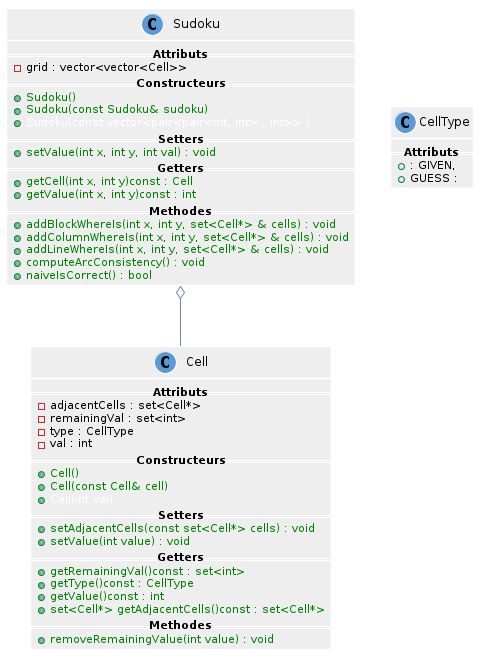

The diagram above was rendered by PlantUML. Its source (embedded in the PNG):
@startuml
skinparam shadowing false
skinparam stereotypeCBackgroundColor #5B9BD5
' skinparam backgroundColor transparent

skinparam note {
  BackgroundColor #73AE42
  BorderColor #6CA43E
  FontColor white
}

skinparam class {
  BackgroundColor #EEEEEE
  ArrowColor #758A9F
  BorderColor #FFFFFF
}

skinparam sequence {
  ArrowColor #6CA43E

  LifeLineBorderColor #6CA43E
  LifeLineBackgroundColor #73AE42

  ParticipantBorderColor #2E75B5
  ParticipantBackgroundColor #5B9BD5

  ActorBorderColor #2E75B5
  ActorBackgroundColor #5B9BD5

  BoxLineColor #A5A5A5
}

skinparam state {
  BackgroundColor #EEEEEE
  ArrowColor #758A9F
  BorderColor #9E9E9E
}

skinparam usecase {
  BackgroundColor #EEEEEE
  BorderColor #9E9E9E

  ArrowColor #6CA43E
  ActorBorderColor #6CA43E
}

skinparam component {
  BackgroundColor #EEEEEE
  ArrowColor #758A9F
  BorderColor #9E9E9E
}

skinparam node {
  BackgroundColor #FFFFFF
  ArrowColor #758A9F
  BorderColor #9E9E9E
}

skinparam database {
  BackgroundColor #EEEEEE
  ArrowColor #758A9F
  BorderColor #9E9E9E
}
Sudoku o-- Cell
class Cell{
    ==<b>Attributs</b>==
        -adjacentCells : set<Cell*>
        -remainingVal : set<int>
        -type : CellType
        -val : int
    ==<b>Constructeurs</b>==
        +<color:green>Cell()</color>
        +<color:green>Cell(const Cell& cell)</color>
        +<color:white>Cell(int val)</color>
    ==<b>Setters</b>==
        +<color:green>setAdjacentCells(const set<Cell*> cells) : void</color>
        +<color:green>setValue(int value) : void</color>
    ==<b>Getters</b>==
        +<color:green>getRemainingVal()const : set<int></color>
        +<color:green>getType()const : CellType</color>
        +<color:green>getValue()const : int</color>
        +<color:green>set<Cell*> getAdjacentCells()const : set<Cell*></color>
    ==<b>Methodes</b>==
        +<color:green>removeRemainingValue(int value) : void</color>
}
class CellType{
    ==<b>Attributs</b>==
        + : GIVEN,
        +GUESS : 
}
class Sudoku{
    ==<b>Attributs</b>==
        -grid : vector<vector<Cell>>
    ==<b>Constructeurs</b>==
        +<color:green>Sudoku()</color>
        +<color:green>Sudoku(const Sudoku& sudoku)</color>
        +<color:white>Sudoku(const vector<pair<pair<int, int> , int>> )</color>
    ==<b>Setters</b>==
        +<color:green>setValue(int x, int y, int val) : void</color>
    ==<b>Getters</b>==
        +<color:green>getCell(int x, int y)const : Cell</color>
        +<color:green>getValue(int x, int y)const : int</color>
    ==<b>Methodes</b>==
        +<color:green>addBlockWhereIs(int x, int y, set<Cell*> & cells) : void</color>
        +<color:green>addColumnWhereIs(int x, int y, set<Cell*> & cells) : void</color>
        +<color:green>addLineWhereIs(int x, int y, set<Cell*> & cells) : void</color>
        +<color:green>computeArcConsistency() : void</color>
        +<color:green>naiveIsCorrect() : bool</color>
}
@enduml